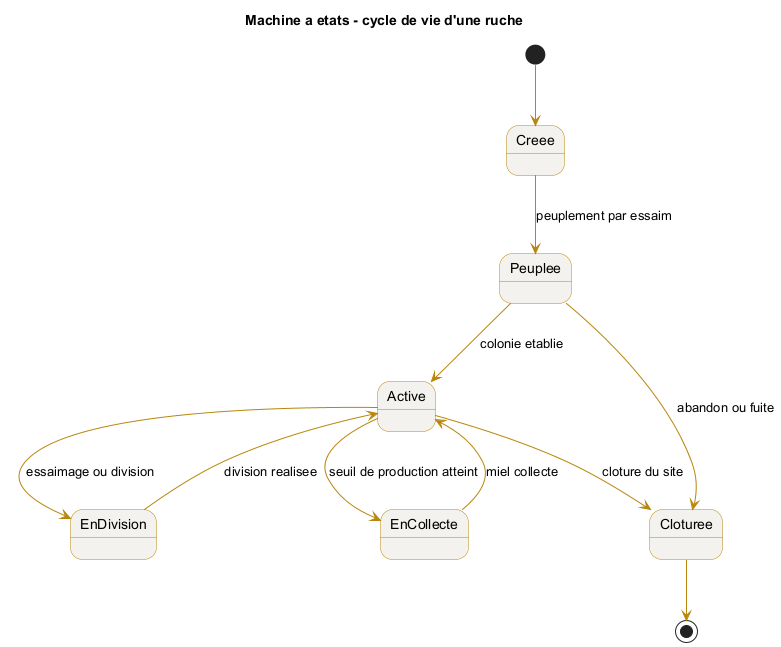

The diagram above was rendered by PlantUML. Its source (embedded in the PNG):
@startuml diagramme_etat
' Diagramme de machine a etats - cycle de vie d'une ruche
skinparam shadowing false
skinparam state {
  BackgroundColor #F3F2EE
  BorderColor #B8860B
  ArrowColor #B8860B
  StartColor #B8860B
  EndColor #B8860B
}
title Machine a etats - cycle de vie d'une ruche

[*] --> Creee
Creee --> Peuplee : peuplement par essaim
Peuplee --> Active : colonie etablie
Active --> EnDivision : essaimage ou division
EnDivision --> Active : division realisee
Active --> EnCollecte : seuil de production atteint
EnCollecte --> Active : miel collecte
Active --> Cloturee : cloture du site
Peuplee --> Cloturee : abandon ou fuite
Cloturee --> [*]

@enduml